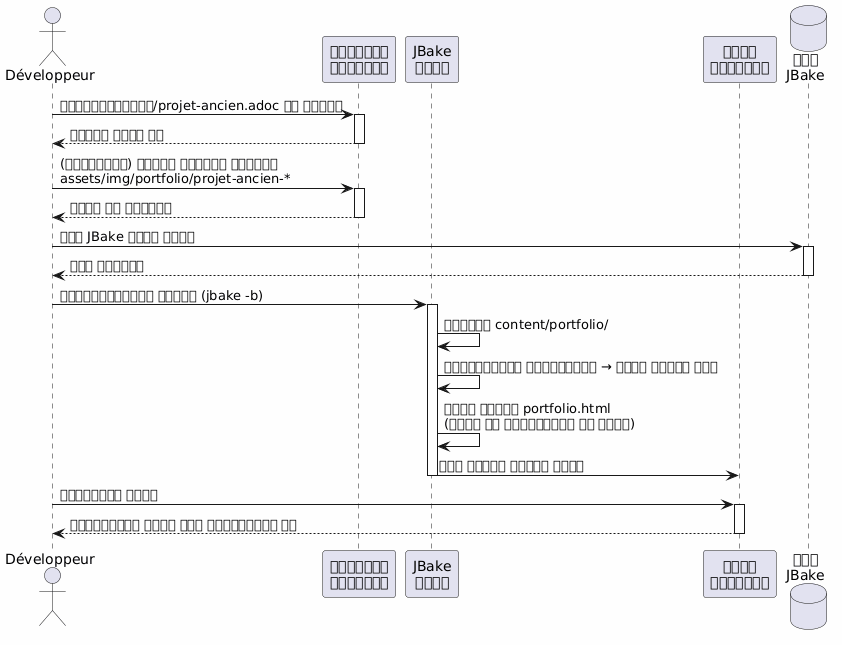

The diagram above was rendered by PlantUML. Its source (embedded in the PNG):
@startuml
skinparam backgroundColor #FEFEFE
actor Développeur as dev
participant "प्रणाली\nफ़ाइलें" as fs
participant "JBake\nइंजन" as jbake
participant "साइट\nस्थैतिक" as site
database "कैश\nJBake" as cache

dev -> fs : पोर्टफ़ोलियो/projet-ancien.adoc को हटाएँ
activate fs
fs --> dev : फ़ाइल हटाई गई
deactivate fs

dev -> fs : (वैकल्पिक) हटाएँ संबद्ध छवियाँ\nassets/img/portfolio/projet-ancien-*
activate fs
fs --> dev : हटाई गई छवियाँ
deactivate fs

dev -> cache : कैश JBake साफ़ करें
activate cache
cache --> dev : कैश वीडियो
deactivate cache

dev -> jbake : पुनर्निर्माण पूर्ण (jbake -b)
activate jbake
jbake -> jbake : स्कैनर content/portfolio/
jbake -> jbake : प्रोज़ेक्ट अनुपस्थित → नहीं बनाया गया
jbake -> jbake : पुनः बनाइए portfolio.html\n(हटाए गए प्रोजेक्ट के बिना)
jbake -> site : नया बिल्ड तैनात करें
deactivate jbake

dev -> site : सत्यापित करें
activate site
site --> dev : प्रोजेक्ट सूची में अनुपस्थित है
deactivate site
@enduml